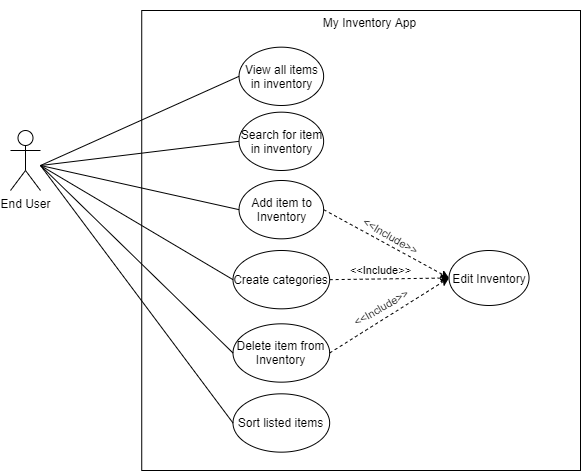

The diagram above was exported from draw.io. Its source (the exported page's mxGraphModel, read from the mxfile embedded in the PNG):
<mxGraphModel dx="1821" dy="690" grid="1" gridSize="10" guides="1" tooltips="1" connect="1" arrows="1" fold="1" page="1" pageScale="1" pageWidth="850" pageHeight="1100" math="0" shadow="0">
  <root>
    <mxCell id="0" />
    <mxCell id="1" parent="0" />
    <mxCell id="WLZwYxTiAmW9j1IFEwWP-23" value="" style="group" parent="1" vertex="1" connectable="0">
      <mxGeometry x="90" y="200" width="420" height="470" as="geometry" />
    </mxCell>
    <mxCell id="WLZwYxTiAmW9j1IFEwWP-7" value="" style="whiteSpace=wrap;html=1;" parent="WLZwYxTiAmW9j1IFEwWP-23" vertex="1">
      <mxGeometry x="-18.77" y="10" width="438.77" height="460" as="geometry" />
    </mxCell>
    <mxCell id="WLZwYxTiAmW9j1IFEwWP-10" value="View all items in inventory" style="ellipse;whiteSpace=wrap;html=1;" parent="WLZwYxTiAmW9j1IFEwWP-23" vertex="1">
      <mxGeometry x="78.54166666666666" y="46.66666666666667" width="84.58333333333333" height="58.333333333333336" as="geometry" />
    </mxCell>
    <mxCell id="lDQ8PiD_RO_sLlxAuWEU-4" style="edgeStyle=none;rounded=0;orthogonalLoop=1;jettySize=auto;html=1;exitX=1;exitY=0.5;exitDx=0;exitDy=0;entryX=0;entryY=0.5;entryDx=0;entryDy=0;dashed=1;" edge="1" parent="WLZwYxTiAmW9j1IFEwWP-23" source="WLZwYxTiAmW9j1IFEwWP-30" target="lDQ8PiD_RO_sLlxAuWEU-1">
      <mxGeometry relative="1" as="geometry" />
    </mxCell>
    <mxCell id="lDQ8PiD_RO_sLlxAuWEU-6" value="&amp;lt;&amp;lt;Include&amp;gt;&amp;gt;" style="edgeLabel;html=1;align=center;verticalAlign=middle;resizable=0;points=[];rotation=30;" vertex="1" connectable="0" parent="lDQ8PiD_RO_sLlxAuWEU-4">
      <mxGeometry x="-0.2889" y="-1" relative="1" as="geometry">
        <mxPoint x="22.72" y="0.6400000000000006" as="offset" />
      </mxGeometry>
    </mxCell>
    <mxCell id="WLZwYxTiAmW9j1IFEwWP-30" value="Add item to Inventory" style="ellipse;whiteSpace=wrap;html=1;" parent="WLZwYxTiAmW9j1IFEwWP-23" vertex="1">
      <mxGeometry x="78.54166666666666" y="179.99666666666667" width="84.58333333333333" height="58.333333333333336" as="geometry" />
    </mxCell>
    <mxCell id="lDQ8PiD_RO_sLlxAuWEU-2" style="rounded=0;orthogonalLoop=1;jettySize=auto;html=1;exitX=1;exitY=0.5;exitDx=0;exitDy=0;entryX=0;entryY=0.5;entryDx=0;entryDy=0;dashed=1;" edge="1" parent="WLZwYxTiAmW9j1IFEwWP-23" source="iHmYHhm9DKrtfYR5PUVk-1" target="lDQ8PiD_RO_sLlxAuWEU-1">
      <mxGeometry relative="1" as="geometry" />
    </mxCell>
    <mxCell id="lDQ8PiD_RO_sLlxAuWEU-3" value="&amp;lt;&amp;lt;Include&amp;gt;&amp;gt;" style="edgeLabel;html=1;align=center;verticalAlign=middle;resizable=0;points=[];" vertex="1" connectable="0" parent="lDQ8PiD_RO_sLlxAuWEU-2">
      <mxGeometry x="0.2307" y="-1" relative="1" as="geometry">
        <mxPoint x="-22.509999999999998" y="-9.14" as="offset" />
      </mxGeometry>
    </mxCell>
    <mxCell id="iHmYHhm9DKrtfYR5PUVk-1" value="Create categories" style="ellipse;whiteSpace=wrap;html=1;" parent="WLZwYxTiAmW9j1IFEwWP-23" vertex="1">
      <mxGeometry x="72.5" y="249.99666666666667" width="96.66666666666666" height="58.333333333333336" as="geometry" />
    </mxCell>
    <mxCell id="iHmYHhm9DKrtfYR5PUVk-19" value="Delete item from Inventory" style="ellipse;whiteSpace=wrap;html=1;" parent="WLZwYxTiAmW9j1IFEwWP-23" vertex="1">
      <mxGeometry x="72.5" y="323.32666666666665" width="96.66666666666666" height="58.333333333333336" as="geometry" />
    </mxCell>
    <mxCell id="iHmYHhm9DKrtfYR5PUVk-23" value="Sort&amp;nbsp;listed items" style="ellipse;whiteSpace=wrap;html=1;" parent="WLZwYxTiAmW9j1IFEwWP-23" vertex="1">
      <mxGeometry x="72.5" y="393.32666666666665" width="96.66666666666666" height="58.333333333333336" as="geometry" />
    </mxCell>
    <mxCell id="WLZwYxTiAmW9j1IFEwWP-63" value="Search for item in inventory" style="ellipse;whiteSpace=wrap;html=1;" parent="WLZwYxTiAmW9j1IFEwWP-23" vertex="1">
      <mxGeometry x="78.54166666666666" y="111.66666666666669" width="84.58333333333333" height="58.333333333333336" as="geometry" />
    </mxCell>
    <mxCell id="WLZwYxTiAmW9j1IFEwWP-22" value="My Inventory App" style="text;html=1;strokeColor=none;fillColor=none;align=center;verticalAlign=middle;whiteSpace=wrap;rounded=0;" parent="WLZwYxTiAmW9j1IFEwWP-23" vertex="1">
      <mxGeometry x="131.46166666666664" y="10" width="157.08333333333331" height="23.333333333333336" as="geometry" />
    </mxCell>
    <mxCell id="lDQ8PiD_RO_sLlxAuWEU-1" value="Edit Inventory" style="ellipse;whiteSpace=wrap;html=1;" vertex="1" parent="WLZwYxTiAmW9j1IFEwWP-23">
      <mxGeometry x="288.54" y="250" width="80" height="55" as="geometry" />
    </mxCell>
    <mxCell id="lDQ8PiD_RO_sLlxAuWEU-5" style="edgeStyle=none;rounded=0;orthogonalLoop=1;jettySize=auto;html=1;exitX=1;exitY=0.5;exitDx=0;exitDy=0;dashed=1;entryX=0;entryY=0.5;entryDx=0;entryDy=0;" edge="1" parent="WLZwYxTiAmW9j1IFEwWP-23" source="iHmYHhm9DKrtfYR5PUVk-19" target="lDQ8PiD_RO_sLlxAuWEU-1">
      <mxGeometry relative="1" as="geometry">
        <mxPoint x="121" y="540" as="targetPoint" />
      </mxGeometry>
    </mxCell>
    <mxCell id="lDQ8PiD_RO_sLlxAuWEU-7" value="&amp;lt;&amp;lt;Include&amp;gt;&amp;gt;" style="edgeLabel;html=1;align=center;verticalAlign=middle;resizable=0;points=[];rotation=-30;" vertex="1" connectable="0" parent="lDQ8PiD_RO_sLlxAuWEU-5">
      <mxGeometry x="0.1459" relative="1" as="geometry">
        <mxPoint x="-17.61" y="-1.16" as="offset" />
      </mxGeometry>
    </mxCell>
    <mxCell id="WLZwYxTiAmW9j1IFEwWP-21" value="" style="endArrow=none;html=1;entryX=0;entryY=0.5;entryDx=0;entryDy=0;exitX=1;exitY=0.5;exitDx=0;exitDy=0;" parent="1" source="WLZwYxTiAmW9j1IFEwWP-54" target="WLZwYxTiAmW9j1IFEwWP-10" edge="1">
      <mxGeometry width="50" height="50" relative="1" as="geometry">
        <mxPoint y="350" as="sourcePoint" />
        <mxPoint x="90" y="240" as="targetPoint" />
      </mxGeometry>
    </mxCell>
    <mxCell id="iHmYHhm9DKrtfYR5PUVk-2" value="" style="endArrow=none;html=1;exitX=0;exitY=0.5;exitDx=0;exitDy=0;entryX=1;entryY=0.5;entryDx=0;entryDy=0;" parent="1" source="iHmYHhm9DKrtfYR5PUVk-1" target="WLZwYxTiAmW9j1IFEwWP-54" edge="1">
      <mxGeometry width="50" height="50" relative="1" as="geometry">
        <mxPoint x="280" y="460" as="sourcePoint" />
        <mxPoint x="30" y="280" as="targetPoint" />
      </mxGeometry>
    </mxCell>
    <mxCell id="iHmYHhm9DKrtfYR5PUVk-20" value="" style="endArrow=none;html=1;entryX=0;entryY=0.5;entryDx=0;entryDy=0;exitX=1;exitY=0.5;exitDx=0;exitDy=0;" parent="1" source="WLZwYxTiAmW9j1IFEwWP-54" target="iHmYHhm9DKrtfYR5PUVk-19" edge="1">
      <mxGeometry width="50" height="50" relative="1" as="geometry">
        <mxPoint y="350" as="sourcePoint" />
        <mxPoint x="300" y="370" as="targetPoint" />
      </mxGeometry>
    </mxCell>
    <mxCell id="WLZwYxTiAmW9j1IFEwWP-55" value="" style="group" parent="1" vertex="1" connectable="0">
      <mxGeometry x="-60" y="330" width="30" height="70" as="geometry" />
    </mxCell>
    <mxCell id="WLZwYxTiAmW9j1IFEwWP-54" value="" style="rounded=0;whiteSpace=wrap;html=1;fontSize=8;strokeColor=none;fillColor=none;" parent="WLZwYxTiAmW9j1IFEwWP-55" vertex="1">
      <mxGeometry width="30" height="70" as="geometry" />
    </mxCell>
    <mxCell id="WLZwYxTiAmW9j1IFEwWP-1" value="End User&lt;br&gt;" style="shape=umlActor;verticalLabelPosition=bottom;labelBackgroundColor=#ffffff;verticalAlign=top;html=1;outlineConnect=0;" parent="WLZwYxTiAmW9j1IFEwWP-55" vertex="1">
      <mxGeometry width="30" height="60" as="geometry" />
    </mxCell>
    <mxCell id="WLZwYxTiAmW9j1IFEwWP-31" value="" style="endArrow=none;html=1;entryX=0;entryY=0.5;entryDx=0;entryDy=0;exitX=1;exitY=0.5;exitDx=0;exitDy=0;" parent="1" source="WLZwYxTiAmW9j1IFEwWP-54" target="WLZwYxTiAmW9j1IFEwWP-30" edge="1">
      <mxGeometry width="50" height="50" relative="1" as="geometry">
        <mxPoint y="346" as="sourcePoint" />
        <mxPoint x="168.54166666666666" y="357.5" as="targetPoint" />
      </mxGeometry>
    </mxCell>
    <mxCell id="iHmYHhm9DKrtfYR5PUVk-24" value="" style="endArrow=none;html=1;entryX=1;entryY=0.5;entryDx=0;entryDy=0;exitX=0;exitY=0.5;exitDx=0;exitDy=0;" parent="1" source="iHmYHhm9DKrtfYR5PUVk-23" target="WLZwYxTiAmW9j1IFEwWP-54" edge="1">
      <mxGeometry width="50" height="50" relative="1" as="geometry">
        <mxPoint x="160" y="622" as="sourcePoint" />
        <mxPoint x="340" y="420" as="targetPoint" />
      </mxGeometry>
    </mxCell>
    <mxCell id="WLZwYxTiAmW9j1IFEwWP-64" style="edgeStyle=none;rounded=0;orthogonalLoop=1;jettySize=auto;html=1;exitX=1;exitY=0.5;exitDx=0;exitDy=0;entryX=0;entryY=0.5;entryDx=0;entryDy=0;startArrow=none;startFill=0;endArrow=none;endFill=0;strokeColor=#000000;fontSize=8;" parent="1" source="WLZwYxTiAmW9j1IFEwWP-54" target="WLZwYxTiAmW9j1IFEwWP-63" edge="1">
      <mxGeometry relative="1" as="geometry" />
    </mxCell>
  </root>
</mxGraphModel>